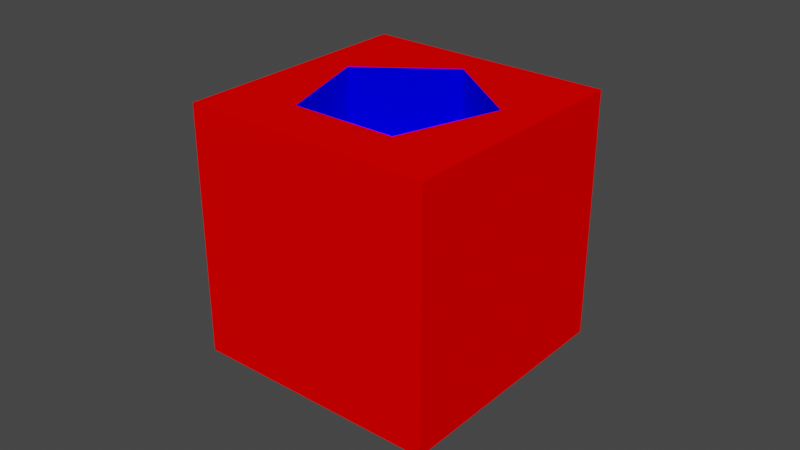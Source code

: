 # Source: Pentagon_cube_bottle.blend  (saved by Blender 3.4.6; exported with 4.5.12 LTS)
import bpy
from mathutils import Matrix  # noqa: F401  (used for matrix-valued properties, if any)

bpy.ops.wm.read_factory_settings(use_empty=True)
scene = bpy.context.scene
scene.name = 'Scene'

# ---- collections
col_collection = bpy.data.collections.new('Collection'); scene.collection.children.link(col_collection)

# ---- materials (node trees are filled in below, after node groups)
mat_red = bpy.data.materials.new('Red')
mat_red.use_transparent_shadow = False
mat_blue = bpy.data.materials.new('Blue')
mat_blue.use_transparent_shadow = False

# ---- material node trees
mat_red.use_nodes = True; mat_red.node_tree.nodes.clear()
_N = mat_red.node_tree.nodes; _L = mat_red.node_tree.links
n0 = _N.new('ShaderNodeOutputMaterial'); n0.name = 'Material Output'; n0.location = (0, 0)
n1 = _N.new('ShaderNodeBsdfDiffuse'); n1.name = 'Diffuse BSDF'; n1.location = (0, 0)
n1.inputs[0].default_value = (1.0, 0.0, 0.0, 1.0)
_L.new(n1.outputs[0], n0.inputs[0])
n0.is_active_output = True
mat_blue.use_nodes = True; mat_blue.node_tree.nodes.clear()
_N = mat_blue.node_tree.nodes; _L = mat_blue.node_tree.links
n0 = _N.new('ShaderNodeOutputMaterial'); n0.name = 'Material Output'; n0.location = (0, 0)
n1 = _N.new('ShaderNodeBsdfDiffuse'); n1.name = 'Diffuse BSDF'; n1.location = (0, 0)
n1.inputs[0].default_value = (0.0, 0.0, 1.0, 1.0)
_L.new(n1.outputs[0], n0.inputs[0])
n0.is_active_output = True

# ---- world
world_world = bpy.data.worlds.new('World'); scene.world = world_world
world_world.use_nodes = True; world_world.node_tree.nodes.clear()
_N = world_world.node_tree.nodes; _L = world_world.node_tree.links
n0 = _N.new('ShaderNodeOutputWorld'); n0.name = 'World Output'; n0.location = (300, 300)
n1 = _N.new('ShaderNodeBackground'); n1.name = 'Background'; n1.location = (10, 300)
n1.inputs[0].default_value = (0.05088, 0.05088, 0.05088, 1.0)
_L.new(n1.outputs[0], n0.inputs[0])
n0.is_active_output = True
world_world.color = (0.05088, 0.05088, 0.05088)
world_world.use_sun_shadow = False
world_world.sun_shadow_jitter_overblur = 0.0

# ---- meshes
me_cube = bpy.data.meshes.new('Cube')
me_cube.from_pydata([(-0.04, -0.04, -0.04), (0.0, 0.02911, 0.015), (-0.04, -0.04, 0.04), (0.0, 0.02911, 0.04), (-0.04, 0.04, -0.04), (0.02763, 0.008994, 0.015), (-0.04, 0.04, 0.04), (0.02763, 0.008994, 0.04), (0.04, -0.04, -0.04), (0.01708, -0.02355, 0.015), (0.04, -0.04, 0.04), (0.01708, -0.02355, 0.04), (0.04, 0.04, -0.04), (-0.01708, -0.02355, 0.015), (0.04, 0.04, 0.04), (-0.01708, -0.02355, 0.04), (-0.02763, 0.008994, 0.015), (-0.02763, 0.008994, 0.04)], [], [(0, 2, 6, 4), (4, 6, 14, 12), (12, 14, 10, 8), (8, 10, 2, 0), (4, 12, 8, 0), (10, 14, 6, 2, 15, 17, 3, 7, 11), (15, 2, 10, 11), (3, 1, 5, 7), (11, 7, 5, 9), (15, 11, 9, 13), (15, 13, 16, 17), (16, 1, 3, 17), (5, 1, 16, 13, 9)])
me_cube.polygons.foreach_set('material_index', [0, 0, 0, 0, 0, 0, 0, 1, 1, 1, 1, 1, 1])
_uv = me_cube.uv_layers.new(name='UVMap')
_uv.uv.foreach_set('vector', [0.375, 0.0, 0.625, 0.0, 0.625, 0.25, 0.375, 0.25, 0.375, 0.25, 0.625, 0.25, 0.625, 0.5, 0.375, 0.5, 0.375, 0.5, 0.625, 0.5, 0.625, 0.75, 0.375, 0.75, 0.375, 0.75, 0.625, 0.75, 0.625, 1.0, 0.375, 1.0, 0.125, 0.5, 0.375, 0.5, 0.375, 0.75, 0.125, 0.75, 0.625, 0.75, 0.625, 0.5, 0.875, 0.5, 0.875, 0.75, 0.8034, 0.6986, 0.8363, 0.5969, 0.75, 0.534, 0.6637, 0.5969, 0.6966, 0.6986, 0.8034, 0.6986, 0.875, 0.75, 0.625, 0.75, 0.625, 0.75, 1.0, 1.0, 1.0, 0.5, 0.8, 0.5, 0.8, 1.0, 0.6, 1.0, 0.8, 1.0, 0.8, 0.5, 0.6, 0.5, 0.4, 1.0, 0.6, 1.0, 0.6, 0.5, 0.4, 0.5, 0.4, 1.0, 0.4, 0.5, 0.2, 0.5, 0.2, 1.0, 0.2, 0.5, 2.98e-08, 0.5, 2.98e-08, 1.0, 2.98e-08, 1.0, 0.9783, 0.3242, 0.75, 0.49, 0.5217, 0.3242, 0.6089, 0.05584, 0.8911, 0.05584])
me_cube.materials.append(mat_red)
me_cube.materials.append(mat_blue)
me_cube.update()

# ---- objects
ob_bottle = bpy.data.objects.new('Bottle', me_cube)

# ---- transforms, parenting, visibility, modifiers, constraints
ob_bottle.location = (0.0, 0.0, 0.0)

# ---- collection membership
col_collection.objects.link(ob_bottle)

# ---- scene / render settings (as saved in the file)
scene.frame_start = 1; scene.frame_end = 250; scene.frame_set(1)
scene.render.engine = 'BLENDER_EEVEE_NEXT'
scene.cycles.sampling_pattern = 'TABULATED_SOBOL'
scene.cycles.use_light_tree = False
scene.view_settings.view_transform = 'Filmic'
bpy.context.view_layer.update()

# ---- added for rendering (the .blend has no active camera and no usable light): camera, sun
cam_auto = bpy.data.cameras.new('AutoCamera')
cam_auto.lens = 50.0
cam_auto.sensor_width = 36.0
cam_auto.clip_end = 1000.0
ob_auto_camera = bpy.data.objects.new('AutoCamera', cam_auto)
scene.collection.objects.link(ob_auto_camera)
ob_auto_camera.location = (0.185045, -0.222054, 0.148036)
ob_auto_camera.rotation_euler = (1.09748, -7.21219e-08, 0.694738)
scene.camera = ob_auto_camera
light_auto_sun = bpy.data.lights.new('AutoSun', 'SUN')
light_auto_sun.energy = 3.0
light_auto_sun.angle = 0.0523599
ob_auto_sun = bpy.data.objects.new('AutoSun', light_auto_sun)
scene.collection.objects.link(ob_auto_sun)
ob_auto_sun.rotation_euler = (0.872665, 0.174533, 0.523599)
bpy.context.view_layer.update()
